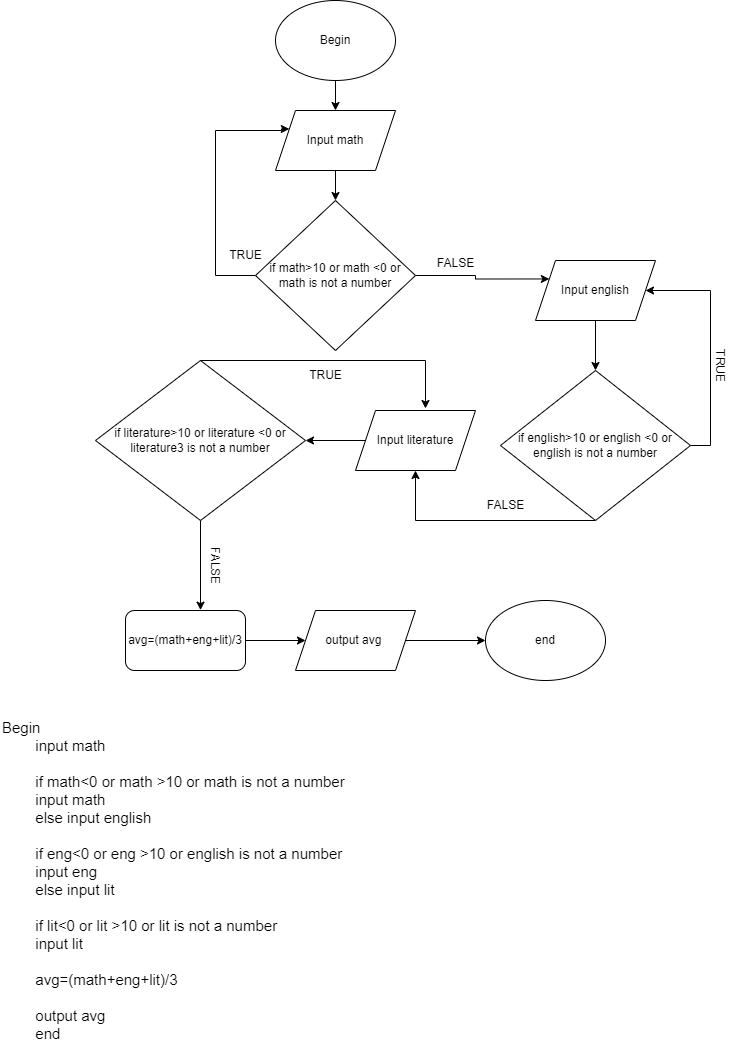

The diagram above was exported from draw.io. Its source (the exported page's mxGraphModel, read from the mxfile embedded in the PNG):
<mxGraphModel dx="1221" dy="823" grid="1" gridSize="10" guides="1" tooltips="1" connect="1" arrows="1" fold="1" page="1" pageScale="1" pageWidth="827" pageHeight="1169" math="0" shadow="0">
  <root>
    <mxCell id="0" />
    <mxCell id="1" parent="0" />
    <mxCell id="INk1c3doix8GH66Or-AX-2" value="end" style="ellipse;whiteSpace=wrap;html=1;" parent="1" vertex="1">
      <mxGeometry x="540" y="683" width="120" height="80" as="geometry" />
    </mxCell>
    <mxCell id="INk1c3doix8GH66Or-AX-3" style="edgeStyle=orthogonalEdgeStyle;rounded=0;orthogonalLoop=1;jettySize=auto;html=1;exitX=0.5;exitY=1;exitDx=0;exitDy=0;entryX=0.5;entryY=0;entryDx=0;entryDy=0;" parent="1" source="INk1c3doix8GH66Or-AX-4" target="INk1c3doix8GH66Or-AX-6" edge="1">
      <mxGeometry relative="1" as="geometry" />
    </mxCell>
    <mxCell id="INk1c3doix8GH66Or-AX-4" value="Begin" style="ellipse;whiteSpace=wrap;html=1;" parent="1" vertex="1">
      <mxGeometry x="330" y="83" width="120" height="80" as="geometry" />
    </mxCell>
    <mxCell id="INk1c3doix8GH66Or-AX-5" style="edgeStyle=orthogonalEdgeStyle;rounded=0;orthogonalLoop=1;jettySize=auto;html=1;exitX=0.5;exitY=1;exitDx=0;exitDy=0;" parent="1" source="INk1c3doix8GH66Or-AX-6" target="INk1c3doix8GH66Or-AX-9" edge="1">
      <mxGeometry relative="1" as="geometry" />
    </mxCell>
    <mxCell id="INk1c3doix8GH66Or-AX-6" value="Input math" style="shape=parallelogram;perimeter=parallelogramPerimeter;whiteSpace=wrap;html=1;fixedSize=1;" parent="1" vertex="1">
      <mxGeometry x="330" y="193" width="120" height="60" as="geometry" />
    </mxCell>
    <mxCell id="INk1c3doix8GH66Or-AX-7" style="edgeStyle=orthogonalEdgeStyle;rounded=0;orthogonalLoop=1;jettySize=auto;html=1;exitX=1;exitY=0.5;exitDx=0;exitDy=0;entryX=0;entryY=0.25;entryDx=0;entryDy=0;" parent="1" source="INk1c3doix8GH66Or-AX-9" target="INk1c3doix8GH66Or-AX-13" edge="1">
      <mxGeometry relative="1" as="geometry" />
    </mxCell>
    <mxCell id="INk1c3doix8GH66Or-AX-8" style="edgeStyle=orthogonalEdgeStyle;rounded=0;orthogonalLoop=1;jettySize=auto;html=1;exitX=0;exitY=0.5;exitDx=0;exitDy=0;entryX=0;entryY=0.25;entryDx=0;entryDy=0;" parent="1" source="INk1c3doix8GH66Or-AX-9" target="INk1c3doix8GH66Or-AX-6" edge="1">
      <mxGeometry relative="1" as="geometry">
        <Array as="points">
          <mxPoint x="270" y="358" />
          <mxPoint x="270" y="213" />
          <mxPoint x="336" y="213" />
          <mxPoint x="336" y="212" />
        </Array>
      </mxGeometry>
    </mxCell>
    <mxCell id="INk1c3doix8GH66Or-AX-9" value="if math&amp;gt;10 or math &amp;lt;0 or math is not a number" style="rhombus;whiteSpace=wrap;html=1;" parent="1" vertex="1">
      <mxGeometry x="310" y="283" width="160" height="150" as="geometry" />
    </mxCell>
    <mxCell id="INk1c3doix8GH66Or-AX-10" style="edgeStyle=orthogonalEdgeStyle;rounded=0;orthogonalLoop=1;jettySize=auto;html=1;exitX=1;exitY=0.5;exitDx=0;exitDy=0;" parent="1" source="INk1c3doix8GH66Or-AX-11" target="INk1c3doix8GH66Or-AX-14" edge="1">
      <mxGeometry relative="1" as="geometry" />
    </mxCell>
    <mxCell id="INk1c3doix8GH66Or-AX-11" value="Input literature" style="shape=parallelogram;perimeter=parallelogramPerimeter;whiteSpace=wrap;html=1;fixedSize=1;" parent="1" vertex="1">
      <mxGeometry x="410" y="493" width="120" height="60" as="geometry" />
    </mxCell>
    <mxCell id="INk1c3doix8GH66Or-AX-12" style="edgeStyle=orthogonalEdgeStyle;rounded=0;orthogonalLoop=1;jettySize=auto;html=1;exitX=0.5;exitY=1;exitDx=0;exitDy=0;" parent="1" source="INk1c3doix8GH66Or-AX-13" target="INk1c3doix8GH66Or-AX-17" edge="1">
      <mxGeometry relative="1" as="geometry" />
    </mxCell>
    <mxCell id="INk1c3doix8GH66Or-AX-13" value="Input english" style="shape=parallelogram;perimeter=parallelogramPerimeter;whiteSpace=wrap;html=1;fixedSize=1;" parent="1" vertex="1">
      <mxGeometry x="590" y="343" width="120" height="60" as="geometry" />
    </mxCell>
    <mxCell id="INk1c3doix8GH66Or-AX-14" value="if literature&amp;gt;10 or literature &amp;lt;0 or literature3 is not a number" style="rhombus;whiteSpace=wrap;html=1;" parent="1" vertex="1">
      <mxGeometry x="150" y="443" width="210" height="160" as="geometry" />
    </mxCell>
    <mxCell id="INk1c3doix8GH66Or-AX-15" style="edgeStyle=orthogonalEdgeStyle;rounded=0;orthogonalLoop=1;jettySize=auto;html=1;exitX=0.5;exitY=1;exitDx=0;exitDy=0;entryX=0.5;entryY=1;entryDx=0;entryDy=0;" parent="1" source="INk1c3doix8GH66Or-AX-17" target="INk1c3doix8GH66Or-AX-11" edge="1">
      <mxGeometry relative="1" as="geometry">
        <Array as="points">
          <mxPoint x="470" y="603" />
        </Array>
      </mxGeometry>
    </mxCell>
    <mxCell id="INk1c3doix8GH66Or-AX-16" style="edgeStyle=orthogonalEdgeStyle;rounded=0;orthogonalLoop=1;jettySize=auto;html=1;exitX=1;exitY=0.5;exitDx=0;exitDy=0;entryX=1;entryY=0.5;entryDx=0;entryDy=0;" parent="1" source="INk1c3doix8GH66Or-AX-17" target="INk1c3doix8GH66Or-AX-13" edge="1">
      <mxGeometry relative="1" as="geometry">
        <Array as="points">
          <mxPoint x="765" y="528" />
          <mxPoint x="765" y="373" />
        </Array>
      </mxGeometry>
    </mxCell>
    <mxCell id="INk1c3doix8GH66Or-AX-17" value="if english&amp;gt;10 or english &amp;lt;0 or english is not a number" style="rhombus;whiteSpace=wrap;html=1;" parent="1" vertex="1">
      <mxGeometry x="555" y="453" width="190" height="150" as="geometry" />
    </mxCell>
    <mxCell id="INk1c3doix8GH66Or-AX-18" style="edgeStyle=orthogonalEdgeStyle;rounded=0;orthogonalLoop=1;jettySize=auto;html=1;exitX=0.5;exitY=0;exitDx=0;exitDy=0;" parent="1" source="INk1c3doix8GH66Or-AX-14" edge="1">
      <mxGeometry relative="1" as="geometry">
        <mxPoint x="480" y="491" as="targetPoint" />
        <Array as="points">
          <mxPoint x="480" y="443" />
        </Array>
      </mxGeometry>
    </mxCell>
    <mxCell id="INk1c3doix8GH66Or-AX-19" value="TRUE" style="text;html=1;align=center;verticalAlign=middle;resizable=0;points=[];autosize=1;strokeColor=none;fillColor=none;" parent="1" vertex="1">
      <mxGeometry x="270" y="323" width="60" height="30" as="geometry" />
    </mxCell>
    <mxCell id="INk1c3doix8GH66Or-AX-20" value="FALSE" style="text;html=1;align=center;verticalAlign=middle;resizable=0;points=[];autosize=1;strokeColor=none;fillColor=none;" parent="1" vertex="1">
      <mxGeometry x="480" y="331" width="60" height="30" as="geometry" />
    </mxCell>
    <mxCell id="INk1c3doix8GH66Or-AX-21" value="FALSE" style="text;html=1;align=center;verticalAlign=middle;resizable=0;points=[];autosize=1;strokeColor=none;fillColor=none;" parent="1" vertex="1">
      <mxGeometry x="530" y="573" width="60" height="30" as="geometry" />
    </mxCell>
    <mxCell id="INk1c3doix8GH66Or-AX-22" value="FALSE" style="text;html=1;align=center;verticalAlign=middle;resizable=0;points=[];autosize=1;strokeColor=none;fillColor=none;rotation=90;" parent="1" vertex="1">
      <mxGeometry x="240" y="633" width="60" height="30" as="geometry" />
    </mxCell>
    <mxCell id="INk1c3doix8GH66Or-AX-23" value="TRUE" style="text;html=1;align=center;verticalAlign=middle;resizable=0;points=[];autosize=1;strokeColor=none;fillColor=none;rotation=90;" parent="1" vertex="1">
      <mxGeometry x="745" y="433" width="60" height="30" as="geometry" />
    </mxCell>
    <mxCell id="INk1c3doix8GH66Or-AX-24" value="TRUE" style="text;html=1;align=center;verticalAlign=middle;resizable=0;points=[];autosize=1;strokeColor=none;fillColor=none;" parent="1" vertex="1">
      <mxGeometry x="350" y="443" width="60" height="30" as="geometry" />
    </mxCell>
    <mxCell id="INk1c3doix8GH66Or-AX-25" style="edgeStyle=orthogonalEdgeStyle;rounded=0;orthogonalLoop=1;jettySize=auto;html=1;exitX=1;exitY=0.5;exitDx=0;exitDy=0;entryX=0;entryY=0.5;entryDx=0;entryDy=0;" parent="1" source="INk1c3doix8GH66Or-AX-26" target="INk1c3doix8GH66Or-AX-29" edge="1">
      <mxGeometry relative="1" as="geometry" />
    </mxCell>
    <mxCell id="INk1c3doix8GH66Or-AX-26" value="avg=(math+eng+lit)/3" style="rounded=1;whiteSpace=wrap;html=1;" parent="1" vertex="1">
      <mxGeometry x="180" y="693" width="120" height="60" as="geometry" />
    </mxCell>
    <mxCell id="INk1c3doix8GH66Or-AX-27" style="edgeStyle=orthogonalEdgeStyle;rounded=0;orthogonalLoop=1;jettySize=auto;html=1;exitX=0.5;exitY=1;exitDx=0;exitDy=0;entryX=0.625;entryY=-0.006;entryDx=0;entryDy=0;entryPerimeter=0;" parent="1" source="INk1c3doix8GH66Or-AX-14" target="INk1c3doix8GH66Or-AX-26" edge="1">
      <mxGeometry relative="1" as="geometry" />
    </mxCell>
    <mxCell id="INk1c3doix8GH66Or-AX-28" style="edgeStyle=orthogonalEdgeStyle;rounded=0;orthogonalLoop=1;jettySize=auto;html=1;exitX=1;exitY=0.5;exitDx=0;exitDy=0;entryX=0;entryY=0.5;entryDx=0;entryDy=0;" parent="1" source="INk1c3doix8GH66Or-AX-29" target="INk1c3doix8GH66Or-AX-2" edge="1">
      <mxGeometry relative="1" as="geometry" />
    </mxCell>
    <mxCell id="INk1c3doix8GH66Or-AX-29" value="output avg&amp;nbsp;" style="shape=parallelogram;perimeter=parallelogramPerimeter;whiteSpace=wrap;html=1;fixedSize=1;" parent="1" vertex="1">
      <mxGeometry x="350" y="693" width="120" height="60" as="geometry" />
    </mxCell>
    <mxCell id="INk1c3doix8GH66Or-AX-30" value="&lt;font style=&quot;font-size: 15px;&quot;&gt;Begin&amp;nbsp;&lt;/font&gt;&lt;div style=&quot;font-size: 15px;&quot;&gt;&lt;font style=&quot;font-size: 15px;&quot;&gt;&lt;span style=&quot;white-space: pre;&quot;&gt;&#09;&lt;/span&gt;input math&lt;br&gt;&lt;/font&gt;&lt;/div&gt;&lt;div style=&quot;font-size: 15px;&quot;&gt;&lt;span style=&quot;white-space: pre;&quot;&gt;&lt;font style=&quot;font-size: 15px;&quot;&gt;&#09;&lt;/font&gt;&lt;/span&gt;&lt;/div&gt;&lt;div style=&quot;font-size: 15px;&quot;&gt;&lt;font style=&quot;font-size: 15px;&quot;&gt;&lt;span style=&quot;white-space: pre;&quot;&gt;&#09;&lt;/span&gt;if math&amp;lt;0 or math &amp;gt;10 or math is not a number&lt;br&gt;&lt;/font&gt;&lt;/div&gt;&lt;div style=&quot;font-size: 15px;&quot;&gt;&lt;font style=&quot;font-size: 15px;&quot;&gt;&lt;span style=&quot;white-space: pre;&quot;&gt;&#09;&lt;/span&gt;input math&lt;/font&gt;&lt;/div&gt;&lt;div style=&quot;font-size: 15px;&quot;&gt;&lt;font style=&quot;font-size: 15px;&quot;&gt;&lt;span style=&quot;white-space: pre;&quot;&gt;&#09;&lt;/span&gt;else input english&amp;nbsp;&lt;br&gt;&lt;/font&gt;&lt;/div&gt;&lt;div style=&quot;font-size: 15px;&quot;&gt;&lt;span style=&quot;white-space: pre;&quot;&gt;&lt;font style=&quot;font-size: 15px;&quot;&gt;&#09;&lt;/font&gt;&lt;/span&gt;&lt;/div&gt;&lt;div style=&quot;font-size: 15px;&quot;&gt;&lt;font style=&quot;font-size: 15px;&quot;&gt;&lt;span style=&quot;background-color: initial;&quot;&gt;&lt;span style=&quot;white-space: pre;&quot;&gt;&#09;&lt;/span&gt;if eng&amp;lt;0 or eng &amp;gt;10 or english is not a number&lt;/span&gt;&lt;br&gt;&lt;/font&gt;&lt;/div&gt;&lt;div style=&quot;font-size: 15px;&quot;&gt;&lt;font style=&quot;font-size: 15px;&quot;&gt;&lt;span style=&quot;white-space-collapse: preserve;&quot;&gt;&#09;&lt;/span&gt;input eng&amp;nbsp;&lt;/font&gt;&lt;/div&gt;&lt;div style=&quot;font-size: 15px;&quot;&gt;&lt;font style=&quot;font-size: 15px;&quot;&gt;&lt;span style=&quot;white-space: pre;&quot;&gt;&#09;&lt;/span&gt;else input lit&amp;nbsp;&lt;/font&gt;&lt;/div&gt;&lt;div style=&quot;font-size: 15px;&quot;&gt;&lt;span style=&quot;white-space: pre;&quot;&gt;&lt;font style=&quot;font-size: 15px;&quot;&gt;&#09;&lt;/font&gt;&lt;/span&gt;&lt;/div&gt;&lt;div style=&quot;font-size: 15px;&quot;&gt;&lt;font style=&quot;font-size: 15px;&quot;&gt;&lt;span style=&quot;background-color: initial;&quot;&gt;&lt;span style=&quot;white-space: pre;&quot;&gt;&#09;&lt;/span&gt;if lit&amp;lt;0 or lit &amp;gt;10 or lit is not a number&lt;/span&gt;&lt;br&gt;&lt;/font&gt;&lt;/div&gt;&lt;div style=&quot;font-size: 15px;&quot;&gt;&lt;font style=&quot;font-size: 15px;&quot;&gt;&lt;span style=&quot;white-space-collapse: preserve;&quot;&gt;&#09;&lt;/span&gt;input lit&amp;nbsp;&lt;/font&gt;&lt;/div&gt;&lt;div style=&quot;font-size: 15px;&quot;&gt;&lt;font style=&quot;font-size: 15px;&quot;&gt;&lt;br&gt;&lt;/font&gt;&lt;/div&gt;&lt;div style=&quot;font-size: 15px;&quot;&gt;&lt;font style=&quot;font-size: 15px;&quot;&gt;&lt;span style=&quot;white-space: pre;&quot;&gt;&#09;&lt;/span&gt;avg=(math+eng+lit)/3&lt;/font&gt;&lt;/div&gt;&lt;div style=&quot;font-size: 15px;&quot;&gt;&lt;font style=&quot;font-size: 15px;&quot;&gt;&lt;br&gt;&lt;/font&gt;&lt;/div&gt;&lt;div style=&quot;font-size: 15px;&quot;&gt;&lt;font style=&quot;font-size: 15px;&quot;&gt;&lt;span style=&quot;white-space: pre;&quot;&gt;&#09;&lt;/span&gt;output avg&lt;/font&gt;&lt;/div&gt;&lt;div style=&quot;font-size: 15px;&quot;&gt;&lt;font style=&quot;font-size: 15px;&quot;&gt;&lt;span style=&quot;white-space: pre;&quot;&gt;&#09;&lt;/span&gt;end&amp;nbsp;&lt;/font&gt;&lt;/div&gt;" style="text;html=1;align=left;verticalAlign=middle;resizable=0;points=[];autosize=1;strokeColor=none;fillColor=none;" parent="1" vertex="1">
      <mxGeometry x="55" y="793" width="370" height="340" as="geometry" />
    </mxCell>
  </root>
</mxGraphModel>